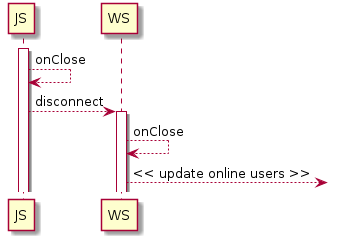

The diagram above was rendered by PlantUML. Its source (embedded in the PNG):
@startuml

    activate JS
    JS --> JS: onClose
    JS --> WS: disconnect
    activate WS
    WS-->WS: onClose
    WS -->]: << update online users >>

@enduml